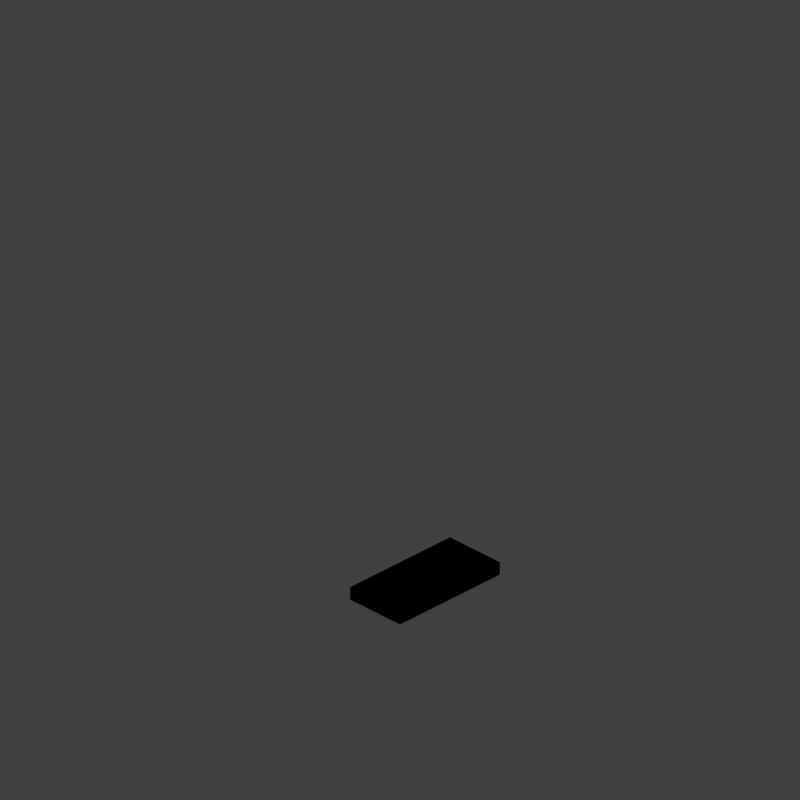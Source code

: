 # Source: OpenRCT_Materials.blend  (saved by Blender 2.79.0; exported with 4.5.12 LTS)
import bpy
from mathutils import Matrix  # noqa: F401  (used for matrix-valued properties, if any)

bpy.ops.wm.read_factory_settings(use_empty=True)
scene = bpy.context.scene
scene.name = 'Scene'

# ---- collections
col_collection_1 = bpy.data.collections.new('Collection 1'); scene.collection.children.link(col_collection_1)

# ---- materials (node trees are filled in below, after node groups)
mat_rct_buildingblocks_marbel_recolor = bpy.data.materials.new('RCT_BuildingBlocks_Marbel_Recolor')
mat_rct_buildingblocks_marbel_recolor.alpha_threshold = 0.0
mat_rct_buildingblocks_marbel_recolor.use_transparent_shadow = False
mat_rct_buildingblocks_marbel_recolor.preview_render_type = 'CUBE'
mat_rct_buildingblocks_marbel_recolor.pass_index = 1
mat_rct_buildingblocks_marbel_recolor.diffuse_color = (0.09541, 0.8549, 0.2855, 1.0)
mat_rct_buildingblocks_marbel_recolor.roughness = 0.5
mat_rct_buildingblocks_marbel_recolor.specular_intensity = 1.0
mat_rct_buildingblocks_marbel_fixedcolor = bpy.data.materials.new('RCT_BuildingBlocks_Marbel_FixedColor')
mat_rct_buildingblocks_marbel_fixedcolor.alpha_threshold = 0.0
mat_rct_buildingblocks_marbel_fixedcolor.use_transparent_shadow = False
mat_rct_buildingblocks_marbel_fixedcolor.preview_render_type = 'CUBE'
mat_rct_buildingblocks_marbel_fixedcolor.diffuse_color = (0.2747, 0.2122, 0.147, 1.0)
mat_rct_buildingblocks_marbel_fixedcolor.roughness = 0.5
mat_rct_buildingblocks_marbel_fixedcolor.specular_intensity = 1.0
mat_rct_buildingblocks_sandstone_fixedcolor = bpy.data.materials.new('RCT_BuildingBlocks_Sandstone_FixedColor')
mat_rct_buildingblocks_sandstone_fixedcolor.alpha_threshold = 0.0
mat_rct_buildingblocks_sandstone_fixedcolor.use_transparent_shadow = False
mat_rct_buildingblocks_sandstone_fixedcolor.diffuse_color = (0.739, 0.5827, 0.3047, 1.0)
mat_rct_buildingblocks_sandstone_fixedcolor.roughness = 0.5
mat_rct_buildingblocks_sandstone_fixedcolor.specular_intensity = 1.0

# ---- material node trees

# ---- world
world_world = bpy.data.worlds.new('World'); scene.world = world_world
world_world.color = (0.05088, 0.05088, 0.05088)
world_world.use_sun_shadow = False
world_world.sun_shadow_jitter_overblur = 0.0
world_world.cycles.sampling_method = 'MANUAL'
world_world.light_settings.distance = 0.0

# ---- cameras
cam_camera = bpy.data.cameras.new('Camera')
cam_camera.type = 'ORTHO'
cam_camera.sensor_fit = 'HORIZONTAL'
cam_camera.clip_start = 220.0
cam_camera.clip_end = 340.0
cam_camera.lens = 35.0
cam_camera.sensor_width = 1.0
cam_camera.sensor_height = 18.0
cam_camera.ortho_scale = 45.26
cam_camera.shift_y = 0.25
cam_camera.dof.focus_distance = 0.0
cam_camera.dof.aperture_fstop = 128.0
cam_camera.dof.aperture_blades = 6

# ---- lights
light_lightdome = bpy.data.lights.new('LightDome', 'SUN')
light_lightdome.transmission_factor = 0.0
light_lightdome.angle = 0.1993
light_lightdome.energy = 0.1
light_lightdome.shadow_buffer_clip_start = 0.5
light_lightdome.shadow_soft_size = 0.1
light_lightdome.shadow_cascade_max_distance = 1000.0
light_fillerlight = bpy.data.lights.new('FillerLight', 'SUN')
light_fillerlight.transmission_factor = 0.0
light_fillerlight.angle = 0.9273
light_fillerlight.energy = 0.5
light_fillerlight.shadow_buffer_clip_start = 0.5
light_fillerlight.shadow_soft_size = 0.5
light_fillerlight.shadow_cascade_max_distance = 1000.0
light_mainlight = bpy.data.lights.new('MainLight', 'SUN')
light_mainlight.transmission_factor = 0.0
light_mainlight.angle = 0.9273
light_mainlight.energy = 1.3
light_mainlight.shadow_buffer_clip_start = 0.5
light_mainlight.shadow_soft_size = 0.5
light_mainlight.shadow_cascade_max_distance = 1000.0

# ---- meshes
me_cube_002 = bpy.data.meshes.new('Cube.002')
me_cube_002.from_pydata([(-2.0, -2.0, 0.0), (-2.0, -2.0, 0.8164), (-2.0, 2.0, 0.0), (-2.0, 2.0, 0.8164), (2.0, -2.0, 0.0), (2.0, -2.0, 0.8164), (2.0, 2.0, 0.0), (2.0, 2.0, 0.8164)], [], [(0, 1, 3, 2), (2, 3, 7, 6), (6, 7, 5, 4), (4, 5, 1, 0), (2, 6, 4, 0), (7, 3, 1, 5)])
_uv = me_cube_002.uv_layers.new(name='UVMap')
_uv.uv.foreach_set('vector', [9.036e-05, 1.001, 9.036e-05, 0.7974, 0.9999, 0.7974, 0.9999, 1.001, 0.9999, 1.001, 0.9999, 0.7974, 9.03e-05, 0.7974, 9.03e-05, 1.001, 0.9999, 0.7974, 0.9999, 1.001, 9.036e-05, 1.001, 9.036e-05, 0.7974, 9.03e-05, 0.7974, 9.03e-05, 1.001, 0.9999, 1.001, 0.9999, 0.7974, 0.0, 1.0, 1.0, 1.0, 1.0, 0.0, 0.0, 0.0, 1.0, 1.0, 0.0, 1.0, 0.0, 0.0, 1.0, 0.0])
me_cube_002.materials.append(mat_rct_buildingblocks_marbel_recolor)
me_cube_002.use_remesh_preserve_volume = False
me_cube_002.use_remesh_preserve_attributes = False
me_cube_002.use_mirror_vertex_groups = False
me_cube_002.update()
me_cube_000 = bpy.data.meshes.new('Cube.000')
me_cube_000.from_pydata([(-2.0, -2.0, 0.0), (-2.0, -2.0, 0.8164), (-2.0, 2.0, 0.0), (-2.0, 2.0, 0.8164), (2.0, -2.0, 0.0), (2.0, -2.0, 0.8164), (2.0, 2.0, 0.0), (2.0, 2.0, 0.8164)], [], [(0, 1, 3, 2), (2, 3, 7, 6), (6, 7, 5, 4), (4, 5, 1, 0), (2, 6, 4, 0), (7, 3, 1, 5)])
me_cube_000.polygons.foreach_set('material_index', [1, 1, 1, 1, 0, 0])
_uv = me_cube_000.uv_layers.new(name='UVMap')
_uv.uv.foreach_set('vector', [9.036e-05, 1.001, 9.036e-05, 0.7974, 0.9999, 0.7974, 0.9999, 1.001, 0.9999, 1.001, 0.9999, 0.7974, 9.03e-05, 0.7974, 9.03e-05, 1.001, 0.9999, 0.7974, 0.9999, 1.001, 9.036e-05, 1.001, 9.036e-05, 0.7974, 9.03e-05, 0.7974, 9.03e-05, 1.001, 0.9999, 1.001, 0.9999, 0.7974, 0.0, 1.0, 1.0, 1.0, 1.0, 0.0, 0.0, 0.0, 1.0, 1.0, 0.0, 1.0, 0.0, 0.0, 1.0, 0.0])
me_cube_000.materials.append(mat_rct_buildingblocks_marbel_fixedcolor)
me_cube_000.materials.append(mat_rct_buildingblocks_sandstone_fixedcolor)
me_cube_000.use_remesh_preserve_volume = False
me_cube_000.use_remesh_preserve_attributes = False
me_cube_000.use_mirror_vertex_groups = False
me_cube_000.update()

# ---- objects
ob_rig = bpy.data.objects.new('Rig', None)
ob_verticaljoint = bpy.data.objects.new('VerticalJoint', None)
ob_lightdome = bpy.data.objects.new('LightDome', light_lightdome)
ob_fillerlight = bpy.data.objects.new('FillerLight', light_fillerlight)
ob_mainlight = bpy.data.objects.new('Mainlight', light_mainlight)
ob_camera = bpy.data.objects.new('Camera', cam_camera)
ob_cube = bpy.data.objects.new('Cube', me_cube_002)
ob_cube_001 = bpy.data.objects.new('Cube.001', me_cube_000)

# ---- transforms, parenting, visibility, modifiers, constraints
ob_rig.location = (0.0, 0.0, 0.0)
ob_rig.rotation_mode = 'YXZ'
ob_rig.rotation_euler = (0.0, 0.0, -0.7854)
ob_rig.empty_image_offset = (0.0, 0.0)
ob_rig.hide_viewport = True
ob_rig.hide_select = True
ob_rig.lineart.crease_threshold = 0.0
ob_verticaljoint.parent = ob_rig
ob_verticaljoint.location = (0.0, 0.0, 0.0)
ob_verticaljoint.empty_image_offset = (0.0, 0.0)
ob_verticaljoint.hide_viewport = True
ob_verticaljoint.hide_select = True
ob_verticaljoint.lineart.crease_threshold = 0.0
ob_lightdome.parent = ob_verticaljoint
ob_lightdome.location = (0.0, 0.0, 0.0)
ob_lightdome.hide_viewport = True
ob_lightdome.hide_select = True
ob_lightdome.lineart.crease_threshold = 0.0
ob_fillerlight.parent = ob_verticaljoint
ob_fillerlight.location = (0.0, 0.0, 0.0)
ob_fillerlight.rotation_euler = (0.0, -1.265, 2.007)
ob_fillerlight.hide_viewport = True
ob_fillerlight.hide_select = True
ob_fillerlight.lineart.crease_threshold = 0.0
ob_mainlight.parent = ob_verticaljoint
ob_mainlight.location = (0.0, 0.0, 0.0)
ob_mainlight.rotation_euler = (1.178, 0.0, 1.571)
ob_mainlight.hide_viewport = True
ob_mainlight.hide_select = True
ob_mainlight.lineart.crease_threshold = 0.0
ob_camera.parent = ob_verticaljoint
ob_camera.location = (0.0, -241.9, 139.7)
ob_camera.rotation_euler = (1.047, 0.0, 0.0)
ob_camera.hide_select = True
ob_camera.lineart.crease_threshold = 0.0
ob_cube.location = (0.0, 0.0, 0.0)
ob_cube.lineart.crease_threshold = 0.0
ob_cube_001.location = (4.0, 0.0, 0.0)
ob_cube_001.lineart.crease_threshold = 0.0

# ---- collection membership
col_collection_1.objects.link(ob_rig)
col_collection_1.objects.link(ob_verticaljoint)
col_collection_1.objects.link(ob_lightdome)
col_collection_1.objects.link(ob_fillerlight)
col_collection_1.objects.link(ob_mainlight)
col_collection_1.objects.link(ob_camera)
col_collection_1.objects.link(ob_cube)
col_collection_1.objects.link(ob_cube_001)
def _layer_coll(name, lc=None):
    lc = lc or bpy.context.view_layer.layer_collection
    for c in lc.children:
        if c.name == name: return c
        r = _layer_coll(name, c)
        if r: return r
_layer_coll('Collection 1').holdout = True

# ---- scene / render settings (as saved in the file)
scene.camera = ob_camera
scene.frame_start = 1; scene.frame_end = 250; scene.frame_set(1)
scene.render.engine = 'BLENDER_EEVEE_NEXT'
scene.render.image_settings.compression = 0
scene.render.resolution_x = 96
scene.render.resolution_y = 96
scene.render.dither_intensity = 0.0
scene.render.film_transparent = True
scene.cycles.use_denoising = False
scene.cycles.samples = 128
scene.cycles.sampling_pattern = 'TABULATED_SOBOL'
scene.cycles.use_adaptive_sampling = False
scene.cycles.use_light_tree = False
scene.cycles.blur_glossy = 0.0
scene.cycles.sample_clamp_indirect = 0.0
scene.view_settings.view_transform = 'Standard'
bpy.context.view_layer.update()
